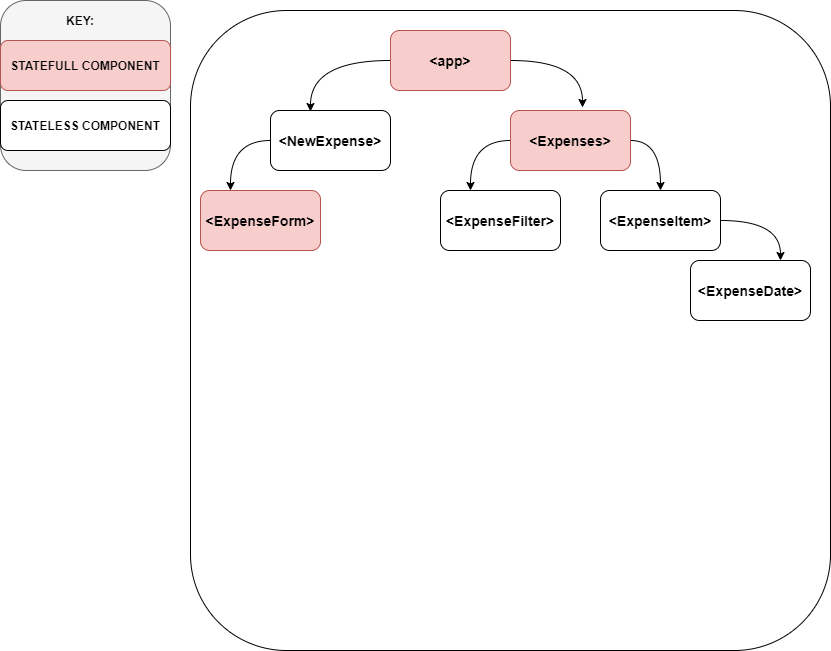

The diagram above was exported from draw.io. Its source (the exported page's mxGraphModel, read from the mxfile embedded in the PNG):
<mxGraphModel dx="1422" dy="705" grid="1" gridSize="10" guides="1" tooltips="1" connect="1" arrows="1" fold="1" page="1" pageScale="1" pageWidth="900" pageHeight="1600" math="0" shadow="0">
  <root>
    <mxCell id="0" />
    <mxCell id="1" parent="0" />
    <mxCell id="4538N5vq96gilyhsC_vF-8" value="" style="whiteSpace=wrap;html=1;aspect=fixed;rounded=1;" vertex="1" parent="1">
      <mxGeometry x="190" y="10" width="640" height="640" as="geometry" />
    </mxCell>
    <mxCell id="2klAzkOiZje4YTQu7z0K-5" style="edgeStyle=orthogonalEdgeStyle;orthogonalLoop=1;jettySize=auto;html=1;entryX=0.333;entryY=0.017;entryDx=0;entryDy=0;entryPerimeter=0;fontStyle=1;fontSize=14;curved=1;" parent="1" source="2klAzkOiZje4YTQu7z0K-2" target="2klAzkOiZje4YTQu7z0K-3" edge="1">
      <mxGeometry relative="1" as="geometry">
        <mxPoint x="310" y="100" as="targetPoint" />
        <Array as="points">
          <mxPoint x="310" y="60" />
        </Array>
      </mxGeometry>
    </mxCell>
    <mxCell id="2klAzkOiZje4YTQu7z0K-6" style="edgeStyle=orthogonalEdgeStyle;orthogonalLoop=1;jettySize=auto;html=1;exitX=1;exitY=0.5;exitDx=0;exitDy=0;entryX=0.6;entryY=-0.05;entryDx=0;entryDy=0;entryPerimeter=0;fontStyle=1;fontSize=14;curved=1;" parent="1" source="2klAzkOiZje4YTQu7z0K-2" target="2klAzkOiZje4YTQu7z0K-4" edge="1">
      <mxGeometry relative="1" as="geometry" />
    </mxCell>
    <mxCell id="2klAzkOiZje4YTQu7z0K-2" value="&amp;lt;app&amp;gt;" style="whiteSpace=wrap;html=1;fontStyle=1;fontSize=14;fillColor=#f8cecc;strokeColor=#b85450;rounded=1;" parent="1" vertex="1">
      <mxGeometry x="390" y="30" width="120" height="60" as="geometry" />
    </mxCell>
    <mxCell id="2klAzkOiZje4YTQu7z0K-14" style="edgeStyle=orthogonalEdgeStyle;orthogonalLoop=1;jettySize=auto;html=1;exitX=0;exitY=0.5;exitDx=0;exitDy=0;entryX=0.25;entryY=0;entryDx=0;entryDy=0;fontSize=14;curved=1;" parent="1" source="2klAzkOiZje4YTQu7z0K-3" target="2klAzkOiZje4YTQu7z0K-13" edge="1">
      <mxGeometry relative="1" as="geometry" />
    </mxCell>
    <mxCell id="2klAzkOiZje4YTQu7z0K-3" value="&amp;lt;NewExpense&amp;gt;" style="whiteSpace=wrap;html=1;fontStyle=1;fontSize=14;rounded=1;" parent="1" vertex="1">
      <mxGeometry x="270" y="110" width="120" height="60" as="geometry" />
    </mxCell>
    <mxCell id="2klAzkOiZje4YTQu7z0K-9" style="edgeStyle=orthogonalEdgeStyle;orthogonalLoop=1;jettySize=auto;html=1;exitX=1;exitY=0.5;exitDx=0;exitDy=0;entryX=0.5;entryY=0;entryDx=0;entryDy=0;fontSize=14;curved=1;" parent="1" source="2klAzkOiZje4YTQu7z0K-4" target="2klAzkOiZje4YTQu7z0K-7" edge="1">
      <mxGeometry relative="1" as="geometry" />
    </mxCell>
    <mxCell id="2klAzkOiZje4YTQu7z0K-10" style="edgeStyle=orthogonalEdgeStyle;orthogonalLoop=1;jettySize=auto;html=1;exitX=0;exitY=0.5;exitDx=0;exitDy=0;entryX=0.25;entryY=0;entryDx=0;entryDy=0;fontSize=14;curved=1;" parent="1" source="2klAzkOiZje4YTQu7z0K-4" target="2klAzkOiZje4YTQu7z0K-8" edge="1">
      <mxGeometry relative="1" as="geometry" />
    </mxCell>
    <mxCell id="2klAzkOiZje4YTQu7z0K-4" value="&amp;lt;Expenses&amp;gt;" style="whiteSpace=wrap;html=1;fontStyle=1;fontSize=14;fillColor=#f8cecc;strokeColor=#b85450;rounded=1;" parent="1" vertex="1">
      <mxGeometry x="510" y="110" width="120" height="60" as="geometry" />
    </mxCell>
    <mxCell id="2klAzkOiZje4YTQu7z0K-15" style="edgeStyle=orthogonalEdgeStyle;orthogonalLoop=1;jettySize=auto;html=1;exitX=1;exitY=0.5;exitDx=0;exitDy=0;entryX=0.75;entryY=0;entryDx=0;entryDy=0;fontSize=14;curved=1;" parent="1" source="2klAzkOiZje4YTQu7z0K-7" target="2klAzkOiZje4YTQu7z0K-11" edge="1">
      <mxGeometry relative="1" as="geometry" />
    </mxCell>
    <mxCell id="2klAzkOiZje4YTQu7z0K-7" value="&amp;lt;ExpenseItem&amp;gt;" style="whiteSpace=wrap;html=1;fontStyle=1;fontSize=14;rounded=1;" parent="1" vertex="1">
      <mxGeometry x="600" y="190" width="120" height="60" as="geometry" />
    </mxCell>
    <mxCell id="2klAzkOiZje4YTQu7z0K-8" value="&amp;lt;ExpenseFilter&amp;gt;" style="whiteSpace=wrap;html=1;fontStyle=1;fontSize=14;rounded=1;" parent="1" vertex="1">
      <mxGeometry x="440" y="190" width="120" height="60" as="geometry" />
    </mxCell>
    <mxCell id="2klAzkOiZje4YTQu7z0K-11" value="&amp;lt;ExpenseDate&amp;gt;" style="whiteSpace=wrap;html=1;fontStyle=1;fontSize=14;rounded=1;" parent="1" vertex="1">
      <mxGeometry x="690" y="260" width="120" height="60" as="geometry" />
    </mxCell>
    <mxCell id="2klAzkOiZje4YTQu7z0K-13" value="&amp;lt;ExpenseForm&amp;gt;" style="whiteSpace=wrap;html=1;fontStyle=1;fontSize=14;fillColor=#f8cecc;strokeColor=#b85450;rounded=1;" parent="1" vertex="1">
      <mxGeometry x="200" y="190" width="120" height="60" as="geometry" />
    </mxCell>
    <mxCell id="4538N5vq96gilyhsC_vF-3" value="" style="whiteSpace=wrap;html=1;aspect=fixed;fillColor=#f5f5f5;strokeColor=#666666;fontColor=#333333;rounded=1;" vertex="1" parent="1">
      <mxGeometry width="170" height="170" as="geometry" />
    </mxCell>
    <mxCell id="4538N5vq96gilyhsC_vF-4" value="&lt;b&gt;STATEFULL COMPONENT&lt;/b&gt;" style="whiteSpace=wrap;html=1;fillColor=#f8cecc;strokeColor=#b85450;rounded=1;" vertex="1" parent="1">
      <mxGeometry y="40" width="170" height="50" as="geometry" />
    </mxCell>
    <mxCell id="4538N5vq96gilyhsC_vF-5" value="KEY:" style="text;html=1;strokeColor=none;fillColor=none;align=center;verticalAlign=middle;whiteSpace=wrap;rounded=1;fontStyle=1" vertex="1" parent="1">
      <mxGeometry x="60" y="10" width="40" height="20" as="geometry" />
    </mxCell>
    <mxCell id="4538N5vq96gilyhsC_vF-6" value="&lt;b&gt;STATELESS COMPONENT&lt;/b&gt;" style="whiteSpace=wrap;html=1;rounded=1;" vertex="1" parent="1">
      <mxGeometry y="100" width="170" height="50" as="geometry" />
    </mxCell>
  </root>
</mxGraphModel>